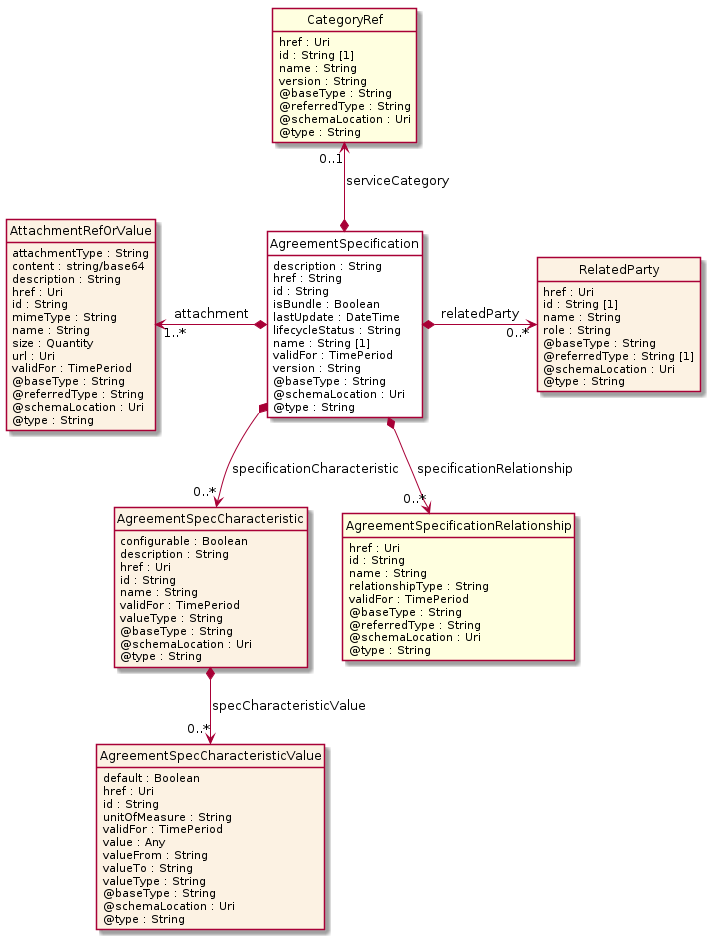

The diagram above was rendered by PlantUML. Its source (embedded in the PNG):
@startuml
hide circle
hide methods
hide stereotype
show <<Enumeration>> stereotype
skinparam class {
   BackgroundColor<<Enumeration>> #E6F5F7
   BackgroundColor<<Ref>> #FFFFE0
   BackgroundColor<<Pivot>> #FFFFFFF
   BackgroundColor<<SimpleType>> #E2F0DA
   BackgroundColor #FCF2E3
}

class AgreementSpecification <<Pivot>> {
    description : String
    href : String
    id : String
    isBundle : Boolean
    lastUpdate : DateTime
    lifecycleStatus : String
    name : String [1]
    validFor : TimePeriod
    version : String
    @baseType : String
    @schemaLocation : Uri
    @type : String
}

class RelatedParty  {
    href : Uri
    id : String [1]
    name : String
    role : String
    @baseType : String
    @referredType : String [1]
    @schemaLocation : Uri
    @type : String
}

class AgreementSpecCharacteristic  {
    configurable : Boolean
    description : String
    href : Uri
    id : String
    name : String
    validFor : TimePeriod
    valueType : String
    @baseType : String
    @schemaLocation : Uri
    @type : String
}

class AgreementSpecCharacteristicValue  {
    default : Boolean
    href : Uri
    id : String
    unitOfMeasure : String
    validFor : TimePeriod
    value : Any
    valueFrom : String
    valueTo : String
    valueType : String
    @baseType : String
    @schemaLocation : Uri
    @type : String
}

class CategoryRef  <<Ref>> {
    href : Uri
    id : String [1]
    name : String
    version : String
    @baseType : String
    @referredType : String
    @schemaLocation : Uri
    @type : String
}

class AgreementSpecificationRelationship  <<Ref>> {
    href : Uri
    id : String
    name : String
    relationshipType : String
    validFor : TimePeriod
    @baseType : String
    @referredType : String
    @schemaLocation : Uri
    @type : String
}

class AttachmentRefOrValue  {
    attachmentType : String
    content : string/base64
    description : String
    href : Uri
    id : String
    mimeType : String
    name : String
    size : Quantity
    url : Uri
    validFor : TimePeriod
    @baseType : String
    @referredType : String
    @schemaLocation : Uri
    @type : String
}

AttachmentRefOrValue "1..*" <-left-* AgreementSpecification : attachment

AgreementSpecification *-right-> "0..*" RelatedParty : relatedParty

CategoryRef "0..1" <--* AgreementSpecification : serviceCategory

AgreementSpecification *-->  "0..*" AgreementSpecificationRelationship : specificationRelationship

AgreementSpecification *-->  "0..*" AgreementSpecCharacteristic : specificationCharacteristic

AgreementSpecCharacteristic *-->  "0..*" AgreementSpecCharacteristicValue : specCharacteristicValue

@enduml